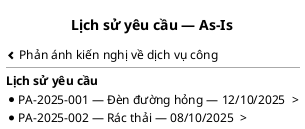

The diagram above was rendered by PlantUML. Its source (embedded in the PNG):
@startsalt
title Lịch sử yêu cầu — As-Is
{
<&chevron-left> Phản ánh kiến nghị về dịch vụ công
  --
  <b>Lịch sử yêu cầu</b>
  * PA-2025-001 — Đèn đường hỏng — 12/10/2025  >
  * PA-2025-002 — Rác thải — 08/10/2025  >
}
@endsalt